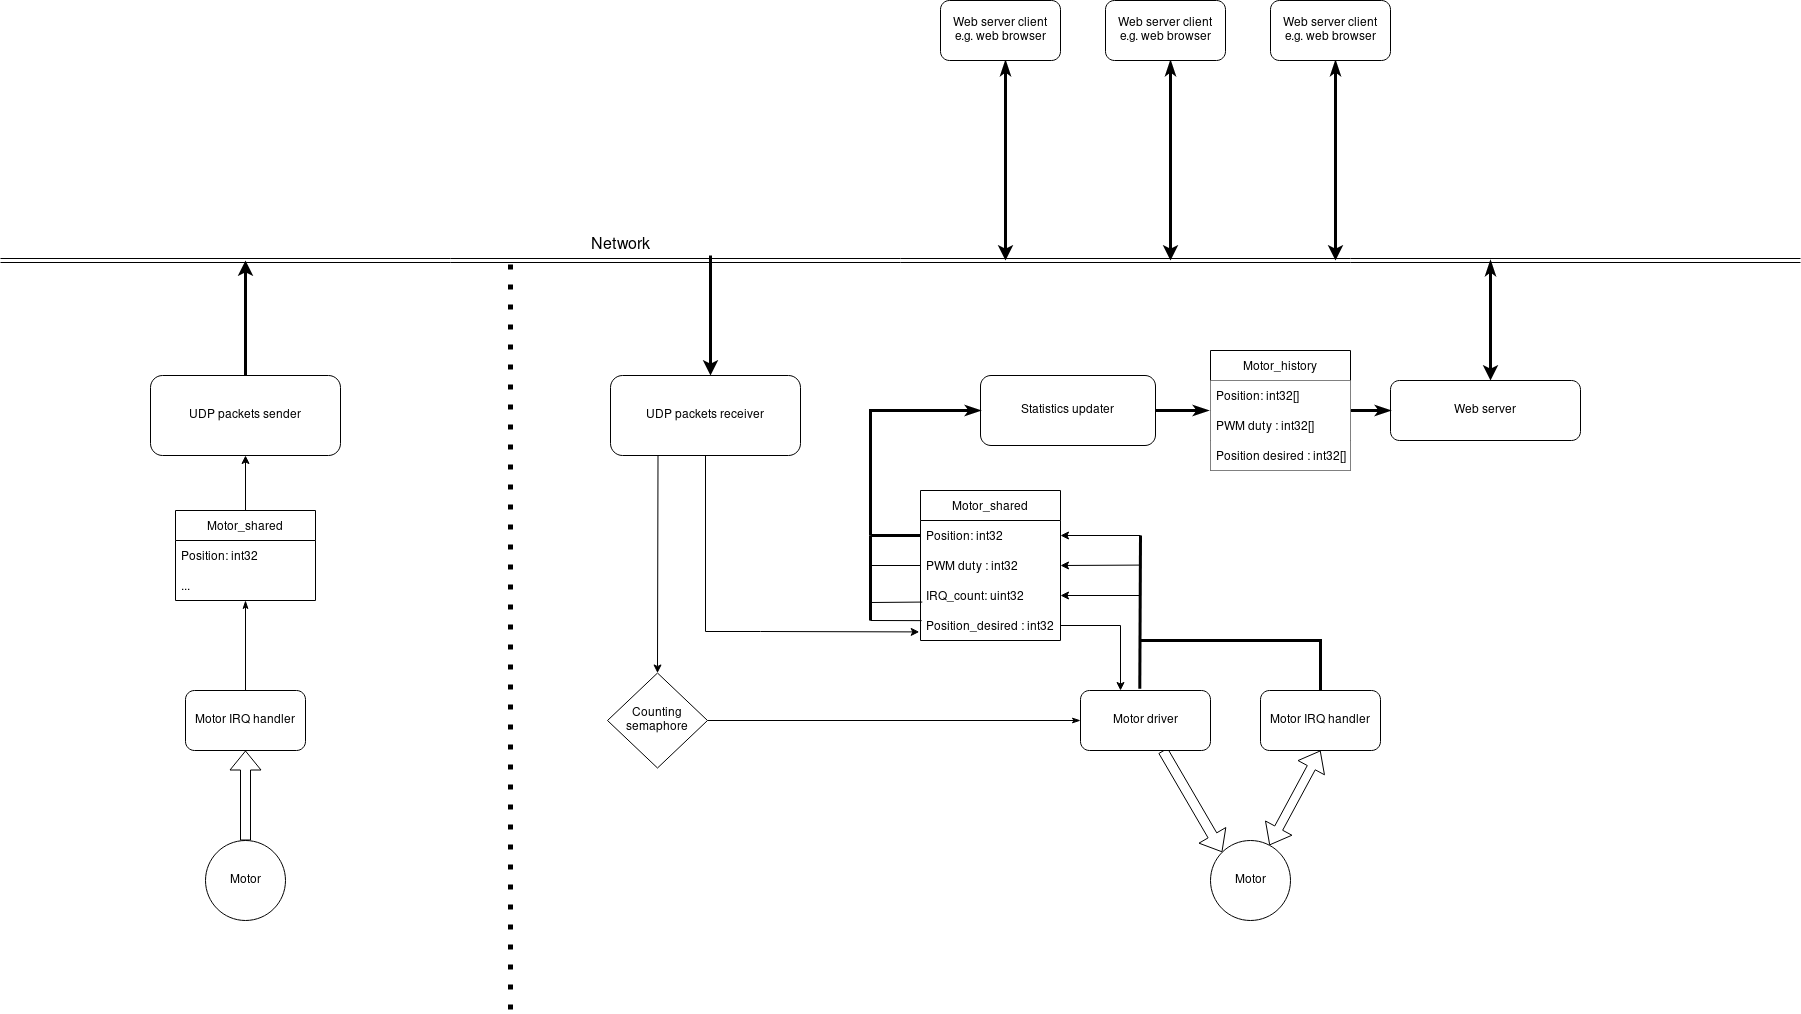

The diagram above was exported from draw.io. Its source (the exported page's mxGraphModel, read from the mxfile embedded in the PNG):
<mxGraphModel dx="2628" dy="2199" grid="1" gridSize="10" guides="1" tooltips="1" connect="1" arrows="1" fold="1" page="1" pageScale="1" pageWidth="850" pageHeight="1100" math="0" shadow="0" extFonts="Permanent Marker^https://fonts.googleapis.com/css?family=Permanent+Marker">
  <root>
    <mxCell id="0" />
    <mxCell id="1" parent="0" />
    <mxCell id="WJun9DpAVk-pLObTnoBj-44" value="" style="shape=flexArrow;endArrow=classic;html=1;rounded=0;strokeWidth=1;entryX=0;entryY=0;entryDx=0;entryDy=0;" edge="1" parent="1" source="Pq_C5fKfiTd_kP-b9lsP-4" target="Pq_C5fKfiTd_kP-b9lsP-5">
      <mxGeometry width="50" height="50" relative="1" as="geometry">
        <mxPoint x="380" y="420" as="sourcePoint" />
        <mxPoint x="430" y="370" as="targetPoint" />
      </mxGeometry>
    </mxCell>
    <mxCell id="Pq_C5fKfiTd_kP-b9lsP-4" value="&lt;div&gt;Motor driver&lt;/div&gt;" style="rounded=1;whiteSpace=wrap;html=1;" parent="1" vertex="1">
      <mxGeometry x="570" y="340" width="130" height="60" as="geometry" />
    </mxCell>
    <mxCell id="Pq_C5fKfiTd_kP-b9lsP-5" value="Motor" style="ellipse;whiteSpace=wrap;html=1;aspect=fixed;" parent="1" vertex="1">
      <mxGeometry x="700" y="490" width="80" height="80" as="geometry" />
    </mxCell>
    <mxCell id="Pq_C5fKfiTd_kP-b9lsP-8" value="&lt;div&gt;UDP packets receiver&lt;/div&gt;" style="rounded=1;whiteSpace=wrap;html=1;" parent="1" vertex="1">
      <mxGeometry x="100" y="25" width="190" height="80" as="geometry" />
    </mxCell>
    <mxCell id="Pq_C5fKfiTd_kP-b9lsP-13" value="Motor_shared" style="swimlane;fontStyle=0;childLayout=stackLayout;horizontal=1;startSize=30;horizontalStack=0;resizeParent=1;resizeParentMax=0;resizeLast=0;collapsible=1;marginBottom=0;resizeHeight=1;" parent="1" vertex="1">
      <mxGeometry x="410" y="140" width="140" height="150" as="geometry" />
    </mxCell>
    <mxCell id="Pq_C5fKfiTd_kP-b9lsP-14" value="Position: int32" style="text;strokeColor=none;fillColor=none;align=left;verticalAlign=middle;spacingLeft=4;spacingRight=4;overflow=hidden;points=[[0,0.5],[1,0.5]];portConstraint=eastwest;rotatable=0;" parent="Pq_C5fKfiTd_kP-b9lsP-13" vertex="1">
      <mxGeometry y="30" width="140" height="30" as="geometry" />
    </mxCell>
    <mxCell id="Pq_C5fKfiTd_kP-b9lsP-29" value="PWM duty : int32" style="text;strokeColor=none;fillColor=none;align=left;verticalAlign=middle;spacingLeft=4;spacingRight=4;overflow=hidden;points=[[0,0.5],[1,0.5]];portConstraint=eastwest;rotatable=0;" parent="Pq_C5fKfiTd_kP-b9lsP-13" vertex="1">
      <mxGeometry y="60" width="140" height="30" as="geometry" />
    </mxCell>
    <mxCell id="Pq_C5fKfiTd_kP-b9lsP-23" value="IRQ_count: uint32" style="text;strokeColor=none;fillColor=none;align=left;verticalAlign=middle;spacingLeft=4;spacingRight=4;overflow=hidden;points=[[0,0.5],[1,0.5]];portConstraint=eastwest;rotatable=0;" parent="Pq_C5fKfiTd_kP-b9lsP-13" vertex="1">
      <mxGeometry y="90" width="140" height="30" as="geometry" />
    </mxCell>
    <mxCell id="Pq_C5fKfiTd_kP-b9lsP-15" value="Position_desired : int32" style="text;strokeColor=none;fillColor=none;align=left;verticalAlign=middle;spacingLeft=4;spacingRight=4;overflow=hidden;points=[[0,0.5],[1,0.5]];portConstraint=eastwest;rotatable=0;" parent="Pq_C5fKfiTd_kP-b9lsP-13" vertex="1">
      <mxGeometry y="120" width="140" height="30" as="geometry" />
    </mxCell>
    <mxCell id="WJun9DpAVk-pLObTnoBj-30" style="edgeStyle=orthogonalEdgeStyle;rounded=0;orthogonalLoop=1;jettySize=auto;html=1;startArrow=classic;startFill=1;endArrow=classicThin;endFill=1;strokeWidth=3;" edge="1" parent="1" source="Pq_C5fKfiTd_kP-b9lsP-32">
      <mxGeometry relative="1" as="geometry">
        <mxPoint x="980" y="-90" as="targetPoint" />
        <Array as="points">
          <mxPoint x="980" y="-60" />
        </Array>
      </mxGeometry>
    </mxCell>
    <mxCell id="Pq_C5fKfiTd_kP-b9lsP-32" value="&lt;div&gt;Web server&lt;/div&gt;" style="rounded=1;whiteSpace=wrap;html=1;" parent="1" vertex="1">
      <mxGeometry x="880" y="30" width="190" height="60" as="geometry" />
    </mxCell>
    <mxCell id="Pq_C5fKfiTd_kP-b9lsP-38" value="" style="endArrow=classic;html=1;rounded=0;strokeWidth=1;entryX=1;entryY=0.5;entryDx=0;entryDy=0;" parent="1" target="Pq_C5fKfiTd_kP-b9lsP-23" edge="1">
      <mxGeometry width="50" height="50" relative="1" as="geometry">
        <mxPoint x="630" y="245" as="sourcePoint" />
        <mxPoint x="420" y="360" as="targetPoint" />
      </mxGeometry>
    </mxCell>
    <mxCell id="Pq_C5fKfiTd_kP-b9lsP-39" value="" style="endArrow=classic;html=1;rounded=0;strokeWidth=1;entryX=1;entryY=0.5;entryDx=0;entryDy=0;" parent="1" target="Pq_C5fKfiTd_kP-b9lsP-29" edge="1">
      <mxGeometry width="50" height="50" relative="1" as="geometry">
        <mxPoint x="630" y="214.57999999999987" as="sourcePoint" />
        <mxPoint x="580" y="215" as="targetPoint" />
      </mxGeometry>
    </mxCell>
    <mxCell id="Pq_C5fKfiTd_kP-b9lsP-40" value="" style="endArrow=classic;html=1;rounded=0;strokeWidth=1;entryX=1;entryY=0.5;entryDx=0;entryDy=0;" parent="1" target="Pq_C5fKfiTd_kP-b9lsP-14" edge="1">
      <mxGeometry width="50" height="50" relative="1" as="geometry">
        <mxPoint x="630" y="185" as="sourcePoint" />
        <mxPoint x="580" y="190.4199999999999" as="targetPoint" />
      </mxGeometry>
    </mxCell>
    <mxCell id="Pq_C5fKfiTd_kP-b9lsP-41" value="" style="endArrow=none;html=1;rounded=0;strokeWidth=3;arcSize=22;endFill=0;startArrow=none;startFill=0;exitX=0.456;exitY=-0.03;exitDx=0;exitDy=0;exitPerimeter=0;" parent="1" source="Pq_C5fKfiTd_kP-b9lsP-4" edge="1">
      <mxGeometry width="50" height="50" relative="1" as="geometry">
        <mxPoint x="630" y="430" as="sourcePoint" />
        <mxPoint x="630" y="185" as="targetPoint" />
      </mxGeometry>
    </mxCell>
    <mxCell id="yrS3jWUVd6nLVM5ih09i-14" value="" style="endArrow=classic;html=1;rounded=0;exitX=0.5;exitY=1;exitDx=0;exitDy=0;entryX=-0.009;entryY=0.714;entryDx=0;entryDy=0;entryPerimeter=0;" parent="1" source="Pq_C5fKfiTd_kP-b9lsP-8" target="Pq_C5fKfiTd_kP-b9lsP-15" edge="1">
      <mxGeometry width="50" height="50" relative="1" as="geometry">
        <mxPoint x="360" y="320" as="sourcePoint" />
        <mxPoint x="260" y="220" as="targetPoint" />
        <Array as="points">
          <mxPoint x="195" y="281" />
          <mxPoint x="250" y="281" />
        </Array>
      </mxGeometry>
    </mxCell>
    <mxCell id="yrS3jWUVd6nLVM5ih09i-15" style="edgeStyle=orthogonalEdgeStyle;rounded=0;orthogonalLoop=1;jettySize=auto;html=1;startArrow=none;startFill=0;endArrow=classic;endFill=1;" parent="1" source="Pq_C5fKfiTd_kP-b9lsP-15" target="Pq_C5fKfiTd_kP-b9lsP-4" edge="1">
      <mxGeometry relative="1" as="geometry">
        <mxPoint x="610" y="275" as="targetPoint" />
        <Array as="points">
          <mxPoint x="610" y="275" />
        </Array>
      </mxGeometry>
    </mxCell>
    <mxCell id="WJun9DpAVk-pLObTnoBj-20" style="edgeStyle=orthogonalEdgeStyle;rounded=0;orthogonalLoop=1;jettySize=auto;html=1;entryX=-0.007;entryY=1.029;entryDx=0;entryDy=0;entryPerimeter=0;startArrow=none;startFill=0;endArrow=classicThin;endFill=1;strokeWidth=3;" edge="1" parent="1" source="WJun9DpAVk-pLObTnoBj-2" target="WJun9DpAVk-pLObTnoBj-14">
      <mxGeometry relative="1" as="geometry">
        <Array as="points">
          <mxPoint x="698" y="60" />
          <mxPoint x="698" y="61" />
        </Array>
      </mxGeometry>
    </mxCell>
    <mxCell id="WJun9DpAVk-pLObTnoBj-2" value="Statistics updater" style="rounded=1;whiteSpace=wrap;html=1;" vertex="1" parent="1">
      <mxGeometry x="470" y="25" width="175" height="70" as="geometry" />
    </mxCell>
    <mxCell id="WJun9DpAVk-pLObTnoBj-6" value="" style="endArrow=none;html=1;rounded=0;exitX=0.013;exitY=0.719;exitDx=0;exitDy=0;exitPerimeter=0;" edge="1" parent="1" source="Pq_C5fKfiTd_kP-b9lsP-23">
      <mxGeometry width="50" height="50" relative="1" as="geometry">
        <mxPoint x="420" y="270" as="sourcePoint" />
        <mxPoint x="360" y="252" as="targetPoint" />
      </mxGeometry>
    </mxCell>
    <mxCell id="WJun9DpAVk-pLObTnoBj-8" value="" style="endArrow=none;html=1;rounded=0;exitX=0;exitY=0.5;exitDx=0;exitDy=0;" edge="1" parent="1" source="Pq_C5fKfiTd_kP-b9lsP-29">
      <mxGeometry width="50" height="50" relative="1" as="geometry">
        <mxPoint x="420" y="270" as="sourcePoint" />
        <mxPoint x="360" y="215" as="targetPoint" />
      </mxGeometry>
    </mxCell>
    <mxCell id="WJun9DpAVk-pLObTnoBj-9" value="" style="endArrow=none;html=1;rounded=0;exitX=0.008;exitY=0.338;exitDx=0;exitDy=0;exitPerimeter=0;" edge="1" parent="1" source="Pq_C5fKfiTd_kP-b9lsP-15">
      <mxGeometry width="50" height="50" relative="1" as="geometry">
        <mxPoint x="420" y="270" as="sourcePoint" />
        <mxPoint x="360" y="270" as="targetPoint" />
      </mxGeometry>
    </mxCell>
    <mxCell id="WJun9DpAVk-pLObTnoBj-10" value="" style="endArrow=classicThin;html=1;rounded=0;entryX=0;entryY=0.5;entryDx=0;entryDy=0;strokeWidth=3;startArrow=none;startFill=0;endFill=1;" edge="1" parent="1" target="WJun9DpAVk-pLObTnoBj-2">
      <mxGeometry width="50" height="50" relative="1" as="geometry">
        <mxPoint x="360" y="185" as="sourcePoint" />
        <mxPoint x="360" y="70" as="targetPoint" />
        <Array as="points">
          <mxPoint x="360" y="60" />
        </Array>
      </mxGeometry>
    </mxCell>
    <mxCell id="WJun9DpAVk-pLObTnoBj-12" value="" style="endArrow=none;html=1;rounded=0;entryDx=0;entryDy=0;strokeWidth=3;" edge="1" parent="1">
      <mxGeometry width="50" height="50" relative="1" as="geometry">
        <mxPoint x="360" y="270" as="sourcePoint" />
        <mxPoint x="360" y="185" as="targetPoint" />
        <Array as="points" />
      </mxGeometry>
    </mxCell>
    <mxCell id="WJun9DpAVk-pLObTnoBj-19" style="edgeStyle=orthogonalEdgeStyle;rounded=0;orthogonalLoop=1;jettySize=auto;html=1;startArrow=none;startFill=0;endArrow=classicThin;endFill=1;strokeWidth=3;" edge="1" parent="1" source="WJun9DpAVk-pLObTnoBj-13" target="Pq_C5fKfiTd_kP-b9lsP-32">
      <mxGeometry relative="1" as="geometry" />
    </mxCell>
    <mxCell id="WJun9DpAVk-pLObTnoBj-13" value="Motor_history" style="swimlane;fontStyle=0;childLayout=stackLayout;horizontal=1;startSize=30;horizontalStack=0;resizeParent=1;resizeParentMax=0;resizeLast=0;collapsible=1;marginBottom=0;resizeHeight=1;" vertex="1" parent="1">
      <mxGeometry x="700" width="140" height="120" as="geometry" />
    </mxCell>
    <mxCell id="WJun9DpAVk-pLObTnoBj-14" value="Position: int32[]" style="text;align=left;verticalAlign=middle;spacingLeft=4;spacingRight=4;overflow=hidden;points=[[0,0.5],[1,0.5]];portConstraint=eastwest;rotatable=0;fillColor=default;" vertex="1" parent="WJun9DpAVk-pLObTnoBj-13">
      <mxGeometry y="30" width="140" height="30" as="geometry" />
    </mxCell>
    <mxCell id="WJun9DpAVk-pLObTnoBj-15" value="PWM duty : int32[]" style="text;strokeColor=none;fillColor=default;align=left;verticalAlign=middle;spacingLeft=4;spacingRight=4;overflow=hidden;points=[[0,0.5],[1,0.5]];portConstraint=eastwest;rotatable=0;" vertex="1" parent="WJun9DpAVk-pLObTnoBj-13">
      <mxGeometry y="60" width="140" height="30" as="geometry" />
    </mxCell>
    <mxCell id="WJun9DpAVk-pLObTnoBj-17" value="Position desired : int32[]" style="text;align=left;verticalAlign=middle;spacingLeft=4;spacingRight=4;overflow=hidden;points=[[0,0.5],[1,0.5]];portConstraint=eastwest;rotatable=0;fillColor=default;" vertex="1" parent="WJun9DpAVk-pLObTnoBj-13">
      <mxGeometry y="90" width="140" height="30" as="geometry" />
    </mxCell>
    <mxCell id="WJun9DpAVk-pLObTnoBj-25" style="edgeStyle=orthogonalEdgeStyle;rounded=0;orthogonalLoop=1;jettySize=auto;html=1;exitX=1;exitY=0.5;exitDx=0;exitDy=0;entryX=0;entryY=0.5;entryDx=0;entryDy=0;startArrow=none;startFill=0;endArrow=classicThin;endFill=1;strokeWidth=1;" edge="1" parent="1" source="WJun9DpAVk-pLObTnoBj-24" target="Pq_C5fKfiTd_kP-b9lsP-4">
      <mxGeometry relative="1" as="geometry" />
    </mxCell>
    <mxCell id="WJun9DpAVk-pLObTnoBj-24" value="&lt;div&gt;Counting&lt;/div&gt;&lt;div&gt;semaphore&lt;br&gt;&lt;/div&gt;" style="rhombus;whiteSpace=wrap;html=1;rounded=0;fillColor=default;" vertex="1" parent="1">
      <mxGeometry x="97" y="322.5" width="100" height="95" as="geometry" />
    </mxCell>
    <mxCell id="WJun9DpAVk-pLObTnoBj-26" value="" style="endArrow=classic;html=1;rounded=0;strokeWidth=1;entryX=0.5;entryY=0;entryDx=0;entryDy=0;exitX=0.25;exitY=1;exitDx=0;exitDy=0;" edge="1" parent="1" source="Pq_C5fKfiTd_kP-b9lsP-8" target="WJun9DpAVk-pLObTnoBj-24">
      <mxGeometry width="50" height="50" relative="1" as="geometry">
        <mxPoint x="130" y="110" as="sourcePoint" />
        <mxPoint x="610" y="350" as="targetPoint" />
        <Array as="points" />
      </mxGeometry>
    </mxCell>
    <mxCell id="WJun9DpAVk-pLObTnoBj-27" value="" style="shape=link;html=1;rounded=0;startArrow=none;startFill=0;endArrow=classicThin;endFill=1;strokeWidth=1;" edge="1" parent="1">
      <mxGeometry width="100" relative="1" as="geometry">
        <mxPoint x="-510" y="-90" as="sourcePoint" />
        <mxPoint x="1290" y="-90" as="targetPoint" />
      </mxGeometry>
    </mxCell>
    <mxCell id="WJun9DpAVk-pLObTnoBj-28" value="Network" style="text;html=1;strokeColor=none;fillColor=none;align=center;verticalAlign=middle;whiteSpace=wrap;rounded=0;fontSize=16;" vertex="1" parent="1">
      <mxGeometry x="80" y="-120" width="60" height="30" as="geometry" />
    </mxCell>
    <mxCell id="WJun9DpAVk-pLObTnoBj-33" value="" style="endArrow=classic;html=1;rounded=0;strokeWidth=3;" edge="1" parent="1">
      <mxGeometry width="50" height="50" relative="1" as="geometry">
        <mxPoint x="200" y="-95" as="sourcePoint" />
        <mxPoint x="200" y="25" as="targetPoint" />
        <Array as="points">
          <mxPoint x="200" y="-55" />
        </Array>
      </mxGeometry>
    </mxCell>
    <mxCell id="WJun9DpAVk-pLObTnoBj-37" style="edgeStyle=orthogonalEdgeStyle;rounded=0;orthogonalLoop=1;jettySize=auto;html=1;startArrow=classic;startFill=1;endArrow=classicThin;endFill=1;strokeWidth=3;" edge="1" parent="1">
      <mxGeometry relative="1" as="geometry">
        <mxPoint x="660" y="-290" as="targetPoint" />
        <mxPoint x="660" y="-90" as="sourcePoint" />
        <Array as="points">
          <mxPoint x="660" y="-280" />
        </Array>
      </mxGeometry>
    </mxCell>
    <mxCell id="WJun9DpAVk-pLObTnoBj-38" value="&lt;div&gt;Web server client&lt;/div&gt;&lt;div&gt;e.g. web browser&lt;/div&gt;" style="rounded=1;whiteSpace=wrap;html=1;fillColor=#FFFFFF;" vertex="1" parent="1">
      <mxGeometry x="595" y="-350" width="120" height="60" as="geometry" />
    </mxCell>
    <mxCell id="WJun9DpAVk-pLObTnoBj-39" value="&lt;div&gt;UDP packets sender&lt;br&gt;&lt;/div&gt;" style="rounded=1;whiteSpace=wrap;html=1;" vertex="1" parent="1">
      <mxGeometry x="-360" y="25" width="190" height="80" as="geometry" />
    </mxCell>
    <mxCell id="WJun9DpAVk-pLObTnoBj-40" value="" style="endArrow=none;html=1;rounded=0;strokeWidth=3;entryX=0;entryY=0.5;entryDx=0;entryDy=0;" edge="1" parent="1" target="Pq_C5fKfiTd_kP-b9lsP-14">
      <mxGeometry width="50" height="50" relative="1" as="geometry">
        <mxPoint x="360" y="185" as="sourcePoint" />
        <mxPoint x="390" y="120" as="targetPoint" />
      </mxGeometry>
    </mxCell>
    <mxCell id="WJun9DpAVk-pLObTnoBj-41" value="Motor IRQ handler" style="rounded=1;whiteSpace=wrap;html=1;fillColor=#FFFFFF;" vertex="1" parent="1">
      <mxGeometry x="750" y="340" width="120" height="60" as="geometry" />
    </mxCell>
    <mxCell id="WJun9DpAVk-pLObTnoBj-43" value="" style="shape=flexArrow;endArrow=classic;startArrow=classic;html=1;rounded=0;strokeWidth=1;width=9;entryX=0.5;entryY=1;entryDx=0;entryDy=0;" edge="1" parent="1" source="Pq_C5fKfiTd_kP-b9lsP-5" target="WJun9DpAVk-pLObTnoBj-41">
      <mxGeometry width="100" height="100" relative="1" as="geometry">
        <mxPoint x="350" y="450" as="sourcePoint" />
        <mxPoint x="450" y="350" as="targetPoint" />
      </mxGeometry>
    </mxCell>
    <mxCell id="WJun9DpAVk-pLObTnoBj-45" value="" style="endArrow=none;html=1;rounded=0;strokeWidth=3;exitX=0.5;exitY=0;exitDx=0;exitDy=0;" edge="1" parent="1" source="WJun9DpAVk-pLObTnoBj-41">
      <mxGeometry width="50" height="50" relative="1" as="geometry">
        <mxPoint x="380" y="420" as="sourcePoint" />
        <mxPoint x="630" y="290" as="targetPoint" />
        <Array as="points">
          <mxPoint x="810" y="290" />
        </Array>
      </mxGeometry>
    </mxCell>
    <mxCell id="WJun9DpAVk-pLObTnoBj-47" value="Motor_shared" style="swimlane;fontStyle=0;childLayout=stackLayout;horizontal=1;startSize=30;horizontalStack=0;resizeParent=1;resizeParentMax=0;resizeLast=0;collapsible=1;marginBottom=0;resizeHeight=1;" vertex="1" parent="1">
      <mxGeometry x="-335" y="160" width="140" height="90" as="geometry" />
    </mxCell>
    <mxCell id="WJun9DpAVk-pLObTnoBj-48" value="Position: int32" style="text;strokeColor=none;fillColor=none;align=left;verticalAlign=middle;spacingLeft=4;spacingRight=4;overflow=hidden;points=[[0,0.5],[1,0.5]];portConstraint=eastwest;rotatable=0;" vertex="1" parent="WJun9DpAVk-pLObTnoBj-47">
      <mxGeometry y="30" width="140" height="30" as="geometry" />
    </mxCell>
    <mxCell id="WJun9DpAVk-pLObTnoBj-50" value="..." style="text;strokeColor=none;fillColor=none;align=left;verticalAlign=middle;spacingLeft=4;spacingRight=4;overflow=hidden;points=[[0,0.5],[1,0.5]];portConstraint=eastwest;rotatable=0;" vertex="1" parent="WJun9DpAVk-pLObTnoBj-47">
      <mxGeometry y="60" width="140" height="30" as="geometry" />
    </mxCell>
    <mxCell id="WJun9DpAVk-pLObTnoBj-67" style="edgeStyle=orthogonalEdgeStyle;rounded=0;orthogonalLoop=1;jettySize=auto;html=1;fontSize=16;startArrow=none;startFill=0;endArrow=classicThin;endFill=1;strokeWidth=1;" edge="1" parent="1" source="WJun9DpAVk-pLObTnoBj-52" target="WJun9DpAVk-pLObTnoBj-47">
      <mxGeometry relative="1" as="geometry" />
    </mxCell>
    <mxCell id="WJun9DpAVk-pLObTnoBj-52" value="Motor IRQ handler" style="rounded=1;whiteSpace=wrap;html=1;fillColor=#FFFFFF;" vertex="1" parent="1">
      <mxGeometry x="-325" y="340" width="120" height="60" as="geometry" />
    </mxCell>
    <mxCell id="WJun9DpAVk-pLObTnoBj-53" value="Motor" style="ellipse;whiteSpace=wrap;html=1;aspect=fixed;" vertex="1" parent="1">
      <mxGeometry x="-305" y="490" width="80" height="80" as="geometry" />
    </mxCell>
    <mxCell id="WJun9DpAVk-pLObTnoBj-54" value="" style="shape=flexArrow;endArrow=classic;html=1;rounded=0;strokeWidth=1;" edge="1" parent="1" source="WJun9DpAVk-pLObTnoBj-53" target="WJun9DpAVk-pLObTnoBj-52">
      <mxGeometry width="50" height="50" relative="1" as="geometry">
        <mxPoint x="860.0000000000005" y="440" as="sourcePoint" />
        <mxPoint x="936.7157287525024" y="511.7157287525024" as="targetPoint" />
      </mxGeometry>
    </mxCell>
    <mxCell id="WJun9DpAVk-pLObTnoBj-55" value="" style="endArrow=none;dashed=1;html=1;dashPattern=1 3;strokeWidth=5;rounded=0;" edge="1" parent="1">
      <mxGeometry width="50" height="50" relative="1" as="geometry">
        <mxPoint y="658.9473684210526" as="sourcePoint" />
        <mxPoint y="-90" as="targetPoint" />
      </mxGeometry>
    </mxCell>
    <mxCell id="WJun9DpAVk-pLObTnoBj-59" value="" style="endArrow=classic;html=1;rounded=0;strokeWidth=3;exitX=0.5;exitY=0;exitDx=0;exitDy=0;" edge="1" parent="1" source="WJun9DpAVk-pLObTnoBj-39">
      <mxGeometry width="50" height="50" relative="1" as="geometry">
        <mxPoint x="-130" y="170" as="sourcePoint" />
        <mxPoint x="-265" y="-90" as="targetPoint" />
      </mxGeometry>
    </mxCell>
    <mxCell id="WJun9DpAVk-pLObTnoBj-61" style="edgeStyle=orthogonalEdgeStyle;rounded=0;orthogonalLoop=1;jettySize=auto;html=1;startArrow=classic;startFill=1;endArrow=classicThin;endFill=1;strokeWidth=3;" edge="1" parent="1">
      <mxGeometry relative="1" as="geometry">
        <mxPoint x="495.00000000000045" y="-290" as="targetPoint" />
        <mxPoint x="495.00000000000045" y="-90" as="sourcePoint" />
        <Array as="points">
          <mxPoint x="495" y="-280" />
        </Array>
      </mxGeometry>
    </mxCell>
    <mxCell id="WJun9DpAVk-pLObTnoBj-62" value="&lt;div&gt;Web server client&lt;/div&gt;&lt;div&gt;e.g. web browser&lt;/div&gt;" style="rounded=1;whiteSpace=wrap;html=1;fillColor=#FFFFFF;" vertex="1" parent="1">
      <mxGeometry x="430" y="-350" width="120" height="60" as="geometry" />
    </mxCell>
    <mxCell id="WJun9DpAVk-pLObTnoBj-63" style="edgeStyle=orthogonalEdgeStyle;rounded=0;orthogonalLoop=1;jettySize=auto;html=1;startArrow=classic;startFill=1;endArrow=classicThin;endFill=1;strokeWidth=3;" edge="1" parent="1">
      <mxGeometry relative="1" as="geometry">
        <mxPoint x="825.0000000000005" y="-290" as="targetPoint" />
        <mxPoint x="825.0000000000005" y="-90" as="sourcePoint" />
        <Array as="points">
          <mxPoint x="825" y="-280" />
        </Array>
      </mxGeometry>
    </mxCell>
    <mxCell id="WJun9DpAVk-pLObTnoBj-64" value="&lt;div&gt;Web server client&lt;/div&gt;&lt;div&gt;e.g. web browser&lt;/div&gt;" style="rounded=1;whiteSpace=wrap;html=1;fillColor=#FFFFFF;" vertex="1" parent="1">
      <mxGeometry x="760" y="-350" width="120" height="60" as="geometry" />
    </mxCell>
    <mxCell id="WJun9DpAVk-pLObTnoBj-66" value="" style="endArrow=classic;html=1;rounded=0;fontSize=16;strokeWidth=1;entryX=0.5;entryY=1;entryDx=0;entryDy=0;exitX=0.5;exitY=0;exitDx=0;exitDy=0;" edge="1" parent="1" source="WJun9DpAVk-pLObTnoBj-47" target="WJun9DpAVk-pLObTnoBj-39">
      <mxGeometry width="50" height="50" relative="1" as="geometry">
        <mxPoint x="-50" y="160" as="sourcePoint" />
        <mxPoint y="110" as="targetPoint" />
      </mxGeometry>
    </mxCell>
  </root>
</mxGraphModel>